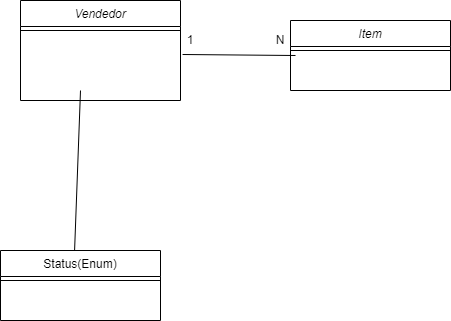

The diagram above was exported from draw.io. Its source (the exported page's mxGraphModel, read from the mxfile embedded in the PNG):
<mxGraphModel dx="880" dy="444" grid="1" gridSize="10" guides="1" tooltips="1" connect="1" arrows="1" fold="1" page="1" pageScale="1" pageWidth="827" pageHeight="1169" math="0" shadow="0">
  <root>
    <mxCell id="WIyWlLk6GJQsqaUBKTNV-0" />
    <mxCell id="WIyWlLk6GJQsqaUBKTNV-1" parent="WIyWlLk6GJQsqaUBKTNV-0" />
    <mxCell id="zkfFHV4jXpPFQw0GAbJ--0" value="Vendedor" style="swimlane;fontStyle=2;align=center;verticalAlign=top;childLayout=stackLayout;horizontal=1;startSize=26;horizontalStack=0;resizeParent=1;resizeLast=0;collapsible=1;marginBottom=0;rounded=0;shadow=0;strokeWidth=1;" parent="WIyWlLk6GJQsqaUBKTNV-1" vertex="1">
      <mxGeometry x="40" y="90" width="160" height="100" as="geometry">
        <mxRectangle x="230" y="140" width="160" height="26" as="alternateBounds" />
      </mxGeometry>
    </mxCell>
    <mxCell id="zkfFHV4jXpPFQw0GAbJ--4" value="" style="line;html=1;strokeWidth=1;align=left;verticalAlign=middle;spacingTop=-1;spacingLeft=3;spacingRight=3;rotatable=0;labelPosition=right;points=[];portConstraint=eastwest;" parent="zkfFHV4jXpPFQw0GAbJ--0" vertex="1">
      <mxGeometry y="26" width="160" height="8" as="geometry" />
    </mxCell>
    <mxCell id="zkfFHV4jXpPFQw0GAbJ--6" value="Status(Enum)" style="swimlane;fontStyle=0;align=center;verticalAlign=top;childLayout=stackLayout;horizontal=1;startSize=26;horizontalStack=0;resizeParent=1;resizeLast=0;collapsible=1;marginBottom=0;rounded=0;shadow=0;strokeWidth=1;" parent="WIyWlLk6GJQsqaUBKTNV-1" vertex="1">
      <mxGeometry x="20" y="340" width="160" height="70" as="geometry">
        <mxRectangle x="130" y="380" width="160" height="26" as="alternateBounds" />
      </mxGeometry>
    </mxCell>
    <mxCell id="zkfFHV4jXpPFQw0GAbJ--9" value="" style="line;html=1;strokeWidth=1;align=left;verticalAlign=middle;spacingTop=-1;spacingLeft=3;spacingRight=3;rotatable=0;labelPosition=right;points=[];portConstraint=eastwest;" parent="zkfFHV4jXpPFQw0GAbJ--6" vertex="1">
      <mxGeometry y="26" width="160" height="8" as="geometry" />
    </mxCell>
    <mxCell id="uZDBprKPi5iws_31pUIm-0" value="" style="endArrow=none;html=1;rounded=0;exitX=0.463;exitY=0;exitDx=0;exitDy=0;exitPerimeter=0;" edge="1" parent="WIyWlLk6GJQsqaUBKTNV-1" source="zkfFHV4jXpPFQw0GAbJ--6">
      <mxGeometry width="50" height="50" relative="1" as="geometry">
        <mxPoint x="390" y="330" as="sourcePoint" />
        <mxPoint x="100" y="180" as="targetPoint" />
      </mxGeometry>
    </mxCell>
    <mxCell id="uZDBprKPi5iws_31pUIm-1" value="" style="endArrow=none;html=1;rounded=0;entryX=0.75;entryY=1;entryDx=0;entryDy=0;exitX=1.013;exitY=1.077;exitDx=0;exitDy=0;exitPerimeter=0;" edge="1" parent="WIyWlLk6GJQsqaUBKTNV-1" target="uZDBprKPi5iws_31pUIm-3">
      <mxGeometry width="50" height="50" relative="1" as="geometry">
        <mxPoint x="202.07999999999993" y="144.00199999999995" as="sourcePoint" />
        <mxPoint x="309.03999999999996" y="120.00400000000002" as="targetPoint" />
      </mxGeometry>
    </mxCell>
    <mxCell id="uZDBprKPi5iws_31pUIm-2" value="1" style="text;html=1;strokeColor=none;fillColor=none;align=center;verticalAlign=middle;whiteSpace=wrap;rounded=0;" vertex="1" parent="WIyWlLk6GJQsqaUBKTNV-1">
      <mxGeometry x="180" y="115" width="60" height="30" as="geometry" />
    </mxCell>
    <mxCell id="uZDBprKPi5iws_31pUIm-3" value="N&lt;br&gt;" style="text;html=1;strokeColor=none;fillColor=none;align=center;verticalAlign=middle;whiteSpace=wrap;rounded=0;" vertex="1" parent="WIyWlLk6GJQsqaUBKTNV-1">
      <mxGeometry x="270" y="115" width="60" height="30" as="geometry" />
    </mxCell>
    <mxCell id="uZDBprKPi5iws_31pUIm-4" value="Item" style="swimlane;fontStyle=2;align=center;verticalAlign=top;childLayout=stackLayout;horizontal=1;startSize=26;horizontalStack=0;resizeParent=1;resizeLast=0;collapsible=1;marginBottom=0;rounded=0;shadow=0;strokeWidth=1;" vertex="1" parent="WIyWlLk6GJQsqaUBKTNV-1">
      <mxGeometry x="310" y="110" width="160" height="70" as="geometry">
        <mxRectangle x="230" y="140" width="160" height="26" as="alternateBounds" />
      </mxGeometry>
    </mxCell>
    <mxCell id="uZDBprKPi5iws_31pUIm-8" value="" style="line;html=1;strokeWidth=1;align=left;verticalAlign=middle;spacingTop=-1;spacingLeft=3;spacingRight=3;rotatable=0;labelPosition=right;points=[];portConstraint=eastwest;" vertex="1" parent="uZDBprKPi5iws_31pUIm-4">
      <mxGeometry y="26" width="160" height="8" as="geometry" />
    </mxCell>
  </root>
</mxGraphModel>